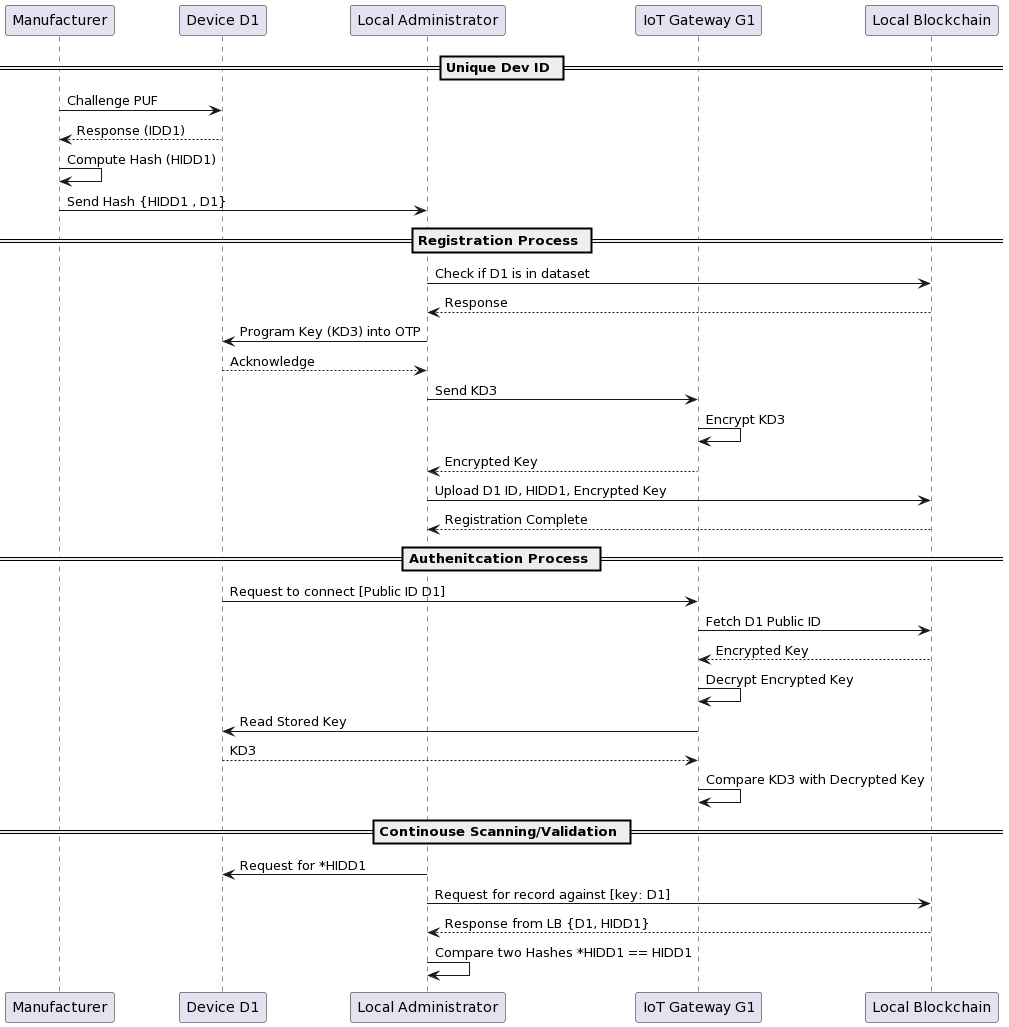

The diagram above was rendered by PlantUML. Its source (embedded in the PNG):
@startuml
participant "Manufacturer" as M
participant "Device D1" as D1
participant "Local Administrator" as LA
participant "IoT Gateway G1" as G1
participant "Local Blockchain" as LB

== Unique Dev ID ==
M -> D1: Challenge PUF
D1 --> M: Response (IDD1)
M -> M: Compute Hash (HIDD1)
M -> LA: Send Hash {HIDD1 , D1}

== Registration Process ==
LA -> LB: Check if D1 is in dataset
LB --> LA: Response

LA -> D1: Program Key (KD3) into OTP
D1 --> LA: Acknowledge

LA -> G1: Send KD3
G1 -> G1: Encrypt KD3
G1 --> LA: Encrypted Key

LA -> LB: Upload D1 ID, HIDD1, Encrypted Key
LB --> LA: Registration Complete

== Authenitcation Process ==
D1 ->  G1: Request to connect [Public ID D1]
G1 -> LB: Fetch D1 Public ID
LB --> G1: Encrypted Key

G1 -> G1: Decrypt Encrypted Key
G1 -> D1: Read Stored Key
D1 --> G1: KD3
G1 -> G1: Compare KD3 with Decrypted Key


== Continouse Scanning/Validation ==
LA -> D1: Request for *HIDD1
LA -> LB: Request for record against [key: D1]
LB --> LA : Response from LB {D1, HIDD1}
LA -> LA : Compare two Hashes *HIDD1 == HIDD1
@enduml